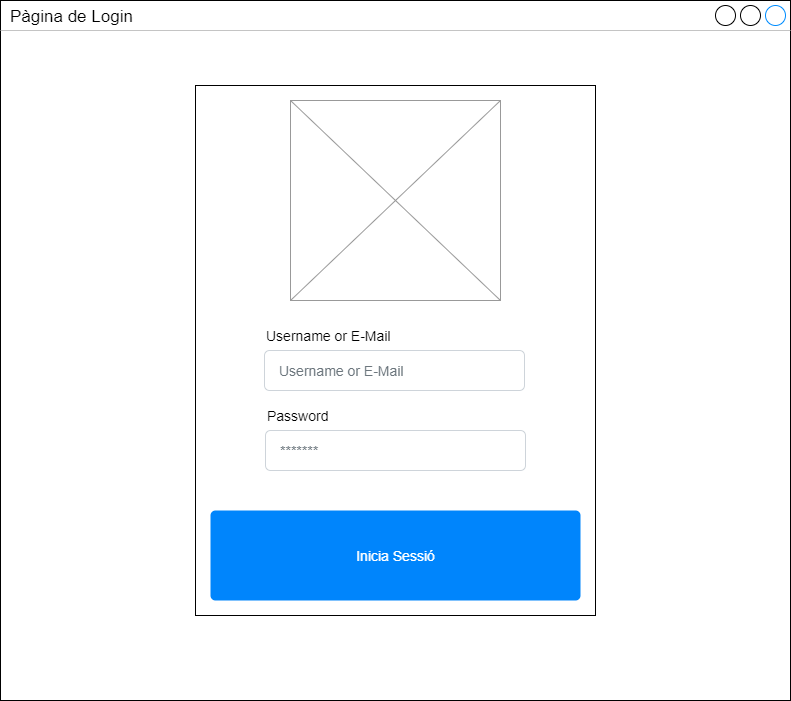

The diagram above was exported from draw.io. Its source (the exported page's mxGraphModel, read from the mxfile embedded in the PNG):
<mxGraphModel dx="1038" dy="740" grid="1" gridSize="10" guides="1" tooltips="1" connect="1" arrows="1" fold="1" page="1" pageScale="1" pageWidth="827" pageHeight="1169" math="0" shadow="0">
  <root>
    <mxCell id="0" />
    <mxCell id="1" parent="0" />
    <mxCell id="2" value="Pàgina de Login" style="strokeWidth=1;shadow=0;dashed=0;align=center;html=1;shape=mxgraph.mockup.containers.window;align=left;verticalAlign=top;spacingLeft=8;strokeColor2=#008cff;strokeColor3=#c4c4c4;mainText=;fontSize=17;labelBackgroundColor=none;" vertex="1" parent="1">
      <mxGeometry x="19" y="20" width="790" height="700" as="geometry" />
    </mxCell>
    <mxCell id="3" value="" style="rounded=0;whiteSpace=wrap;html=1;" vertex="1" parent="1">
      <mxGeometry x="214" y="105" width="400" height="530" as="geometry" />
    </mxCell>
    <mxCell id="4" value="" style="verticalLabelPosition=bottom;shadow=0;dashed=0;align=center;html=1;verticalAlign=top;strokeWidth=1;shape=mxgraph.mockup.graphics.simpleIcon;strokeColor=#999999;" vertex="1" parent="1">
      <mxGeometry x="309" y="120" width="210" height="200" as="geometry" />
    </mxCell>
    <mxCell id="5" value="Username or E-Mail" style="fillColor=none;strokeColor=none;align=left;fontSize=14;" vertex="1" parent="1">
      <mxGeometry x="283" y="340" width="150" height="30" as="geometry" />
    </mxCell>
    <mxCell id="6" value="Username or E-Mail" style="html=1;shadow=0;dashed=0;shape=mxgraph.bootstrap.rrect;rSize=5;fillColor=#ffffff;strokeColor=#CED4DA;align=left;spacing=15;fontSize=14;fontColor=#6C767D;" vertex="1" parent="1">
      <mxGeometry x="283" y="370" width="260" height="40" as="geometry" />
    </mxCell>
    <mxCell id="7" value="Password" style="fillColor=none;strokeColor=none;align=left;fontSize=14;" vertex="1" parent="1">
      <mxGeometry x="284" y="420" width="100" height="30" as="geometry" />
    </mxCell>
    <mxCell id="8" value="*******" style="html=1;shadow=0;dashed=0;shape=mxgraph.bootstrap.rrect;rSize=5;fillColor=#ffffff;strokeColor=#CED4DA;align=left;spacing=15;fontSize=14;fontColor=#6C767D;" vertex="1" parent="1">
      <mxGeometry x="284" y="450" width="260" height="40" as="geometry" />
    </mxCell>
    <mxCell id="9" value="Inicia Sessió" style="html=1;shadow=0;dashed=0;shape=mxgraph.bootstrap.rrect;rSize=5;fillColor=#0085FC;strokeColor=none;align=center;spacing=15;fontSize=14;fontColor=#ffffff;" vertex="1" parent="1">
      <mxGeometry x="229" y="530" width="370" height="90" as="geometry" />
    </mxCell>
  </root>
</mxGraphModel>